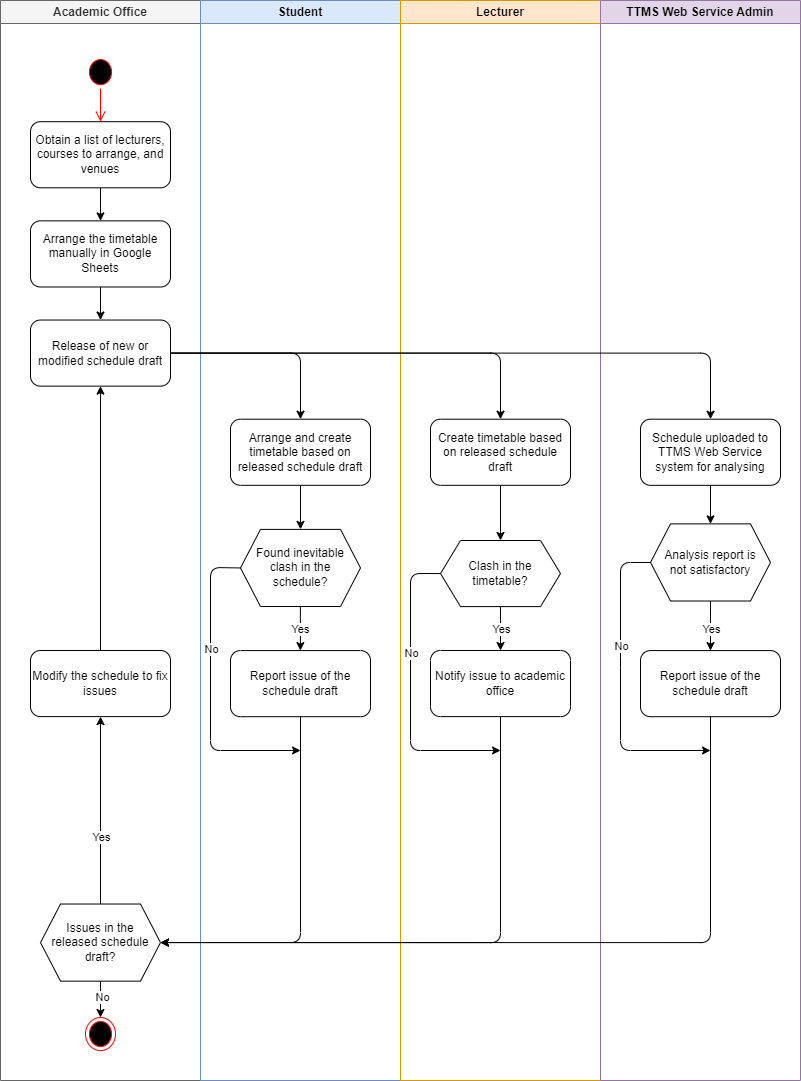

The diagram above was exported from draw.io. Its source (the exported page's mxGraphModel, read from the mxfile embedded in the PNG):
<mxGraphModel dx="1229" dy="552" grid="1" gridSize="10" guides="1" tooltips="1" connect="1" arrows="1" fold="1" page="1" pageScale="1" pageWidth="850" pageHeight="1100" math="0" shadow="0">
  <root>
    <mxCell id="0" />
    <mxCell id="1" parent="0" />
    <mxCell id="66" value="" style="group" parent="1" vertex="1" connectable="0">
      <mxGeometry x="190" y="50" width="800" height="1080" as="geometry" />
    </mxCell>
    <mxCell id="54" value="" style="endArrow=classic;html=1;exitX=0;exitY=0.5;exitDx=0;exitDy=0;" parent="66" source="24" edge="1">
      <mxGeometry width="50" height="50" relative="1" as="geometry">
        <mxPoint x="290" y="710" as="sourcePoint" />
        <mxPoint x="300" y="750" as="targetPoint" />
        <Array as="points">
          <mxPoint x="210" y="567" />
          <mxPoint x="210" y="750" />
        </Array>
      </mxGeometry>
    </mxCell>
    <mxCell id="55" value="No" style="edgeLabel;html=1;align=center;verticalAlign=middle;resizable=0;points=[];" parent="54" vertex="1" connectable="0">
      <mxGeometry x="-0.2581" relative="1" as="geometry">
        <mxPoint as="offset" />
      </mxGeometry>
    </mxCell>
    <mxCell id="2" value="Academic Office" style="swimlane;whiteSpace=wrap;html=1;fillColor=#f5f5f5;fontColor=#333333;strokeColor=#666666;" parent="66" vertex="1">
      <mxGeometry width="200" height="1080" as="geometry" />
    </mxCell>
    <mxCell id="7" value="" style="ellipse;html=1;shape=startState;fillColor=#000000;strokeColor=#ff0000;" parent="2" vertex="1">
      <mxGeometry x="85" y="55.092592592592595" width="30" height="33.05555555555556" as="geometry" />
    </mxCell>
    <mxCell id="8" value="" style="edgeStyle=orthogonalEdgeStyle;html=1;verticalAlign=bottom;endArrow=open;endSize=8;strokeColor=#ff0000;" parent="2" source="7" edge="1">
      <mxGeometry relative="1" as="geometry">
        <mxPoint x="100" y="121.20370370370371" as="targetPoint" />
      </mxGeometry>
    </mxCell>
    <mxCell id="9" value="" style="ellipse;html=1;shape=endState;fillColor=#000000;strokeColor=#ff0000;" parent="2" vertex="1">
      <mxGeometry x="85" y="1016.9974074074073" width="30" height="33.05555555555556" as="geometry" />
    </mxCell>
    <mxCell id="14" style="edgeStyle=none;html=1;entryX=0.5;entryY=0;entryDx=0;entryDy=0;" parent="2" source="11" target="13" edge="1">
      <mxGeometry relative="1" as="geometry" />
    </mxCell>
    <mxCell id="11" value="Obtain a list of lecturers, courses to arrange, and venues" style="rounded=1;whiteSpace=wrap;html=1;" parent="2" vertex="1">
      <mxGeometry x="30" y="121.20370370370371" width="140" height="66.11111111111111" as="geometry" />
    </mxCell>
    <mxCell id="16" style="edgeStyle=none;html=1;" parent="2" source="13" target="15" edge="1">
      <mxGeometry relative="1" as="geometry" />
    </mxCell>
    <mxCell id="13" value="Arrange the timetable manually in Google Sheets" style="rounded=1;whiteSpace=wrap;html=1;" parent="2" vertex="1">
      <mxGeometry x="30" y="220.37037037037038" width="140" height="66.11111111111111" as="geometry" />
    </mxCell>
    <mxCell id="15" value="Release of new or modified schedule draft" style="rounded=1;whiteSpace=wrap;html=1;" parent="2" vertex="1">
      <mxGeometry x="30" y="319.53703703703707" width="140" height="66.11111111111111" as="geometry" />
    </mxCell>
    <mxCell id="47" style="edgeStyle=orthogonalEdgeStyle;html=1;" parent="2" source="44" target="46" edge="1">
      <mxGeometry relative="1" as="geometry" />
    </mxCell>
    <mxCell id="48" value="Yes" style="edgeLabel;html=1;align=center;verticalAlign=middle;resizable=0;points=[];" parent="47" vertex="1" connectable="0">
      <mxGeometry x="-0.28" relative="1" as="geometry">
        <mxPoint as="offset" />
      </mxGeometry>
    </mxCell>
    <mxCell id="64" style="edgeStyle=orthogonalEdgeStyle;html=1;" parent="2" source="44" target="9" edge="1">
      <mxGeometry relative="1" as="geometry" />
    </mxCell>
    <mxCell id="65" value="No" style="edgeLabel;html=1;align=center;verticalAlign=middle;resizable=0;points=[];" parent="64" vertex="1" connectable="0">
      <mxGeometry x="-0.1364" y="1" relative="1" as="geometry">
        <mxPoint as="offset" />
      </mxGeometry>
    </mxCell>
    <mxCell id="44" value="Issues in the &lt;br&gt;released schedule draft?" style="shape=hexagon;perimeter=hexagonPerimeter2;whiteSpace=wrap;html=1;fixedSize=1;" parent="2" vertex="1">
      <mxGeometry x="40" y="903.5185185185185" width="120" height="77.12962962962963" as="geometry" />
    </mxCell>
    <mxCell id="63" style="edgeStyle=orthogonalEdgeStyle;html=1;" parent="2" source="46" target="15" edge="1">
      <mxGeometry relative="1" as="geometry" />
    </mxCell>
    <mxCell id="46" value="Modify the schedule to fix issues" style="rounded=1;whiteSpace=wrap;html=1;" parent="2" vertex="1">
      <mxGeometry x="30" y="650.0037037037036" width="140" height="66.11111111111111" as="geometry" />
    </mxCell>
    <mxCell id="3" value="Student" style="swimlane;whiteSpace=wrap;html=1;fillColor=#dae8fc;strokeColor=#6c8ebf;" parent="66" vertex="1">
      <mxGeometry x="200" width="200" height="1080" as="geometry" />
    </mxCell>
    <mxCell id="29" style="edgeStyle=orthogonalEdgeStyle;html=1;entryX=0.5;entryY=0;entryDx=0;entryDy=0;" parent="3" source="17" target="24" edge="1">
      <mxGeometry relative="1" as="geometry" />
    </mxCell>
    <mxCell id="17" value="Arrange and create timetable based on released schedule draft" style="rounded=1;whiteSpace=wrap;html=1;" parent="3" vertex="1">
      <mxGeometry x="30" y="418.7037037037037" width="140" height="66.11111111111111" as="geometry" />
    </mxCell>
    <mxCell id="24" value="Found inevitable clash in&amp;nbsp;the schedule?" style="shape=hexagon;perimeter=hexagonPerimeter2;whiteSpace=wrap;html=1;fixedSize=1;" parent="3" vertex="1">
      <mxGeometry x="40" y="528.8888888888889" width="120" height="77.12962962962963" as="geometry" />
    </mxCell>
    <mxCell id="27" value="Report issue of the schedule draft" style="rounded=1;whiteSpace=wrap;html=1;" parent="3" vertex="1">
      <mxGeometry x="30" y="650.0925925925926" width="140" height="66.11111111111111" as="geometry" />
    </mxCell>
    <mxCell id="30" style="edgeStyle=orthogonalEdgeStyle;html=1;entryX=0.5;entryY=0;entryDx=0;entryDy=0;" parent="3" edge="1">
      <mxGeometry relative="1" as="geometry">
        <mxPoint x="99.89000000000011" y="606.0185185185185" as="sourcePoint" />
        <mxPoint x="99.89" y="650.0925925925926" as="targetPoint" />
        <Array as="points">
          <mxPoint x="99.89" y="617.0370370370371" />
          <mxPoint x="99.89" y="617.0370370370371" />
        </Array>
      </mxGeometry>
    </mxCell>
    <mxCell id="32" value="Yes" style="edgeLabel;html=1;align=center;verticalAlign=middle;resizable=0;points=[];" parent="30" vertex="1" connectable="0">
      <mxGeometry x="0.1259" relative="1" as="geometry">
        <mxPoint y="-3" as="offset" />
      </mxGeometry>
    </mxCell>
    <mxCell id="4" value="Lecturer" style="swimlane;whiteSpace=wrap;html=1;startSize=23;fillColor=#ffe6cc;strokeColor=#d79b00;" parent="66" vertex="1">
      <mxGeometry x="400" width="200" height="1080" as="geometry" />
    </mxCell>
    <mxCell id="37" style="edgeStyle=orthogonalEdgeStyle;html=1;" parent="4" source="18" target="36" edge="1">
      <mxGeometry relative="1" as="geometry">
        <mxPoint x="100" y="528.8888888888889" as="targetPoint" />
      </mxGeometry>
    </mxCell>
    <mxCell id="18" value="Create timetable based on released schedule draft" style="rounded=1;whiteSpace=wrap;html=1;" parent="4" vertex="1">
      <mxGeometry x="30" y="418.7037037037037" width="140" height="66.11111111111111" as="geometry" />
    </mxCell>
    <mxCell id="41" style="edgeStyle=orthogonalEdgeStyle;html=1;" parent="4" source="36" target="40" edge="1">
      <mxGeometry relative="1" as="geometry" />
    </mxCell>
    <mxCell id="42" value="Yes" style="edgeLabel;html=1;align=center;verticalAlign=middle;resizable=0;points=[];" parent="41" vertex="1" connectable="0">
      <mxGeometry x="0.25" relative="1" as="geometry">
        <mxPoint y="-5" as="offset" />
      </mxGeometry>
    </mxCell>
    <mxCell id="36" value="Clash in the timetable?" style="shape=hexagon;perimeter=hexagonPerimeter2;whiteSpace=wrap;html=1;fixedSize=1;" parent="4" vertex="1">
      <mxGeometry x="40" y="540.0025925925926" width="120" height="66.11111111111111" as="geometry" />
    </mxCell>
    <mxCell id="40" value="Notify issue to academic office" style="rounded=1;whiteSpace=wrap;html=1;" parent="4" vertex="1">
      <mxGeometry x="30" y="649.9977777777779" width="140" height="66.11111111111111" as="geometry" />
    </mxCell>
    <mxCell id="56" value="" style="endArrow=classic;html=1;exitX=0;exitY=0.5;exitDx=0;exitDy=0;" parent="4" source="36" edge="1">
      <mxGeometry width="50" height="50" relative="1" as="geometry">
        <mxPoint x="40" y="680.4537037037037" as="sourcePoint" />
        <mxPoint x="100" y="750" as="targetPoint" />
        <Array as="points">
          <mxPoint x="10" y="573" />
          <mxPoint x="10" y="750" />
        </Array>
      </mxGeometry>
    </mxCell>
    <mxCell id="57" value="No" style="edgeLabel;html=1;align=center;verticalAlign=middle;resizable=0;points=[];" parent="56" vertex="1" connectable="0">
      <mxGeometry x="-0.2581" relative="1" as="geometry">
        <mxPoint as="offset" />
      </mxGeometry>
    </mxCell>
    <mxCell id="5" value="TTMS Web Service Admin" style="swimlane;whiteSpace=wrap;html=1;startSize=23;fillColor=#e1d5e7;strokeColor=#9673a6;" parent="66" vertex="1">
      <mxGeometry x="600" width="200" height="1080" as="geometry" />
    </mxCell>
    <mxCell id="38" style="edgeStyle=orthogonalEdgeStyle;html=1;entryX=0.5;entryY=0;entryDx=0;entryDy=0;" parent="5" source="19" target="26" edge="1">
      <mxGeometry relative="1" as="geometry" />
    </mxCell>
    <mxCell id="19" value="Schedule uploaded to TTMS Web Service system for analysing" style="rounded=1;whiteSpace=wrap;html=1;" parent="5" vertex="1">
      <mxGeometry x="40" y="418.7037037037037" width="140" height="66.11111111111111" as="geometry" />
    </mxCell>
    <mxCell id="33" style="edgeStyle=orthogonalEdgeStyle;html=1;" parent="5" source="26" target="28" edge="1">
      <mxGeometry relative="1" as="geometry" />
    </mxCell>
    <mxCell id="34" value="Yes" style="edgeLabel;html=1;align=center;verticalAlign=middle;resizable=0;points=[];" parent="33" vertex="1" connectable="0">
      <mxGeometry x="0.1468" y="1" relative="1" as="geometry">
        <mxPoint x="-1" as="offset" />
      </mxGeometry>
    </mxCell>
    <mxCell id="26" value="Analysis report is &lt;br&gt;not satisfactory" style="shape=hexagon;perimeter=hexagonPerimeter2;whiteSpace=wrap;html=1;fixedSize=1;" parent="5" vertex="1">
      <mxGeometry x="50" y="523.3796296296297" width="120" height="77.12962962962963" as="geometry" />
    </mxCell>
    <mxCell id="28" value="Report issue of the schedule draft" style="rounded=1;whiteSpace=wrap;html=1;" parent="5" vertex="1">
      <mxGeometry x="40" y="650.0925925925926" width="140" height="66.11111111111111" as="geometry" />
    </mxCell>
    <mxCell id="58" value="" style="endArrow=classic;html=1;exitX=0;exitY=0.5;exitDx=0;exitDy=0;" parent="5" source="26" edge="1">
      <mxGeometry width="50" height="50" relative="1" as="geometry">
        <mxPoint x="50" y="570.148148148148" as="sourcePoint" />
        <mxPoint x="110" y="750" as="targetPoint" />
        <Array as="points">
          <mxPoint x="20" y="562" />
          <mxPoint x="20" y="657" />
          <mxPoint x="20" y="750" />
        </Array>
      </mxGeometry>
    </mxCell>
    <mxCell id="59" value="No" style="edgeLabel;html=1;align=center;verticalAlign=middle;resizable=0;points=[];" parent="58" vertex="1" connectable="0">
      <mxGeometry x="-0.2581" relative="1" as="geometry">
        <mxPoint as="offset" />
      </mxGeometry>
    </mxCell>
    <mxCell id="20" style="edgeStyle=orthogonalEdgeStyle;html=1;entryX=0.5;entryY=0;entryDx=0;entryDy=0;" parent="66" source="15" target="17" edge="1">
      <mxGeometry relative="1" as="geometry" />
    </mxCell>
    <mxCell id="21" style="edgeStyle=orthogonalEdgeStyle;html=1;" parent="66" source="15" target="18" edge="1">
      <mxGeometry relative="1" as="geometry" />
    </mxCell>
    <mxCell id="22" style="edgeStyle=orthogonalEdgeStyle;html=1;" parent="66" source="15" target="19" edge="1">
      <mxGeometry relative="1" as="geometry" />
    </mxCell>
    <mxCell id="49" style="edgeStyle=orthogonalEdgeStyle;html=1;" parent="66" source="27" target="44" edge="1">
      <mxGeometry relative="1" as="geometry">
        <Array as="points">
          <mxPoint x="300" y="942" />
        </Array>
      </mxGeometry>
    </mxCell>
    <mxCell id="50" style="edgeStyle=orthogonalEdgeStyle;html=1;entryX=1;entryY=0.5;entryDx=0;entryDy=0;" parent="66" source="40" target="44" edge="1">
      <mxGeometry relative="1" as="geometry">
        <Array as="points">
          <mxPoint x="500" y="942" />
        </Array>
      </mxGeometry>
    </mxCell>
    <mxCell id="51" style="edgeStyle=orthogonalEdgeStyle;html=1;entryX=1;entryY=0.5;entryDx=0;entryDy=0;" parent="66" source="28" target="44" edge="1">
      <mxGeometry relative="1" as="geometry">
        <Array as="points">
          <mxPoint x="710" y="942" />
        </Array>
      </mxGeometry>
    </mxCell>
  </root>
</mxGraphModel>